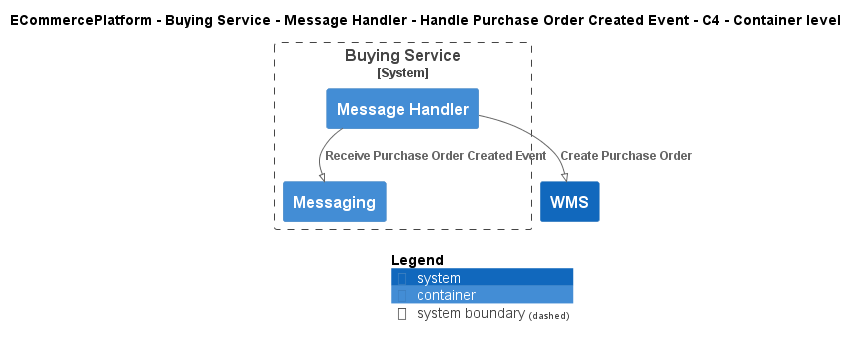

The diagram above was rendered by PlantUML. Its source (embedded in the PNG):
@startuml
!pragma layout smetana
!include ..\..\..\..\..\..\..\.c4s\C4_Container.puml

AddElementTag("c4interflow:lifecycle:new", $bgColor=green, $fontColor=#ffffff, $borderColor=green, $shadowing="False")
AddElementTag("c4interflow:lifecycle:changed", $bgColor=orange, $fontColor=#ffffff, $borderColor=orange, $shadowing="False")
AddElementTag("c4interflow:lifecycle:removed", $bgColor=red, $fontColor=#ffffff, $borderColor=red, $shadowing="False")

AddRelTag("c4interflow:lifecycle:new", $textColor=green, $lineColor=green)
AddRelTag("c4interflow:lifecycle:changed", $textColor=orange, $lineColor=orange)
AddRelTag("c4interflow:lifecycle:removed", $textColor=red, $lineColor=red)

SHOW_PERSON_PORTRAIT()
LAYOUT_TOP_DOWN()

skinparam linetype polyline

title ECommercePlatform - Buying Service - Message Handler - Handle Purchase Order Created Event - C4 - Container level


System_Boundary(ECommercePlatform.SoftwareSystems.BuyingService, "Buying Service") {
    Container(ECommercePlatform.SoftwareSystems.BuyingService.Containers.MessageHandler, "Message Handler", "", "")
    Container(ECommercePlatform.SoftwareSystems.BuyingService.Containers.Messaging, "Messaging", "", "")
}
System(ECommercePlatform.SoftwareSystems.WMS, "WMS", "")

Rel(ECommercePlatform.SoftwareSystems.BuyingService.Containers.MessageHandler, ECommercePlatform.SoftwareSystems.BuyingService.Containers.Messaging, "Receive Purchase Order Created Event")
Rel(ECommercePlatform.SoftwareSystems.BuyingService.Containers.MessageHandler, ECommercePlatform.SoftwareSystems.WMS, "Create Purchase Order")


SHOW_LEGEND()
@enduml